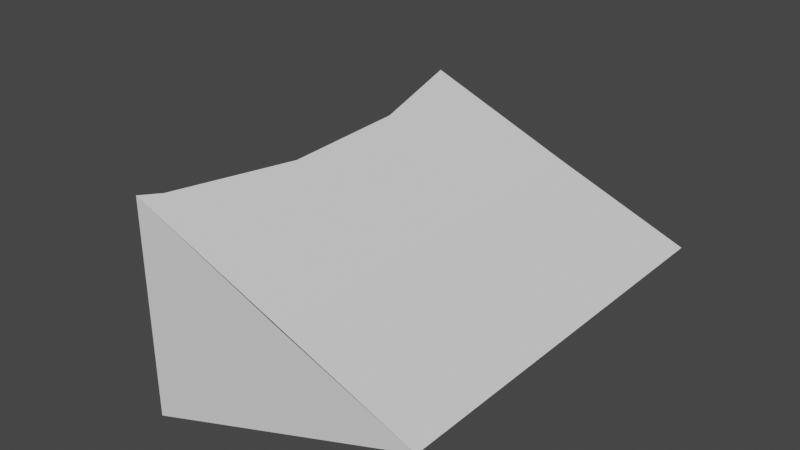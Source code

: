 # Source: camera_case.blend  (saved by Blender 2.93.21; exported with 4.5.12 LTS)
import bpy
from mathutils import Matrix  # noqa: F401  (used for matrix-valued properties, if any)

bpy.ops.wm.read_factory_settings(use_empty=True)
scene = bpy.context.scene
scene.name = 'Scene'

# ---- collections
col_collection = bpy.data.collections.new('Collection'); scene.collection.children.link(col_collection)

# ---- world
world_world = bpy.data.worlds.new('World'); scene.world = world_world
world_world.use_nodes = True; world_world.node_tree.nodes.clear()
_N = world_world.node_tree.nodes; _L = world_world.node_tree.links
n0 = _N.new('ShaderNodeOutputWorld'); n0.name = 'World Output'; n0.location = (300, 300)
n1 = _N.new('ShaderNodeBackground'); n1.name = 'Background'; n1.location = (10, 300)
n1.inputs[0].default_value = (0.05088, 0.05088, 0.05088, 1.0)
_L.new(n1.outputs[0], n0.inputs[0])
n0.is_active_output = True
world_world.color = (0.05088, 0.05088, 0.05088)
world_world.use_sun_shadow = False
world_world.sun_shadow_jitter_overblur = 0.0

# ---- meshes
me_cube_002 = bpy.data.meshes.new('Cube.002')
me_cube_002.from_pydata([(0.5252, -1.0, 0.5143), (-0.02913, -1.0, -0.03607), (0.5252, 1.0, 0.5143), (1.0, -1.0, 1.0), (1.0, 1.0, 1.0), (1.0, -1.0, -0.3638), (1.0, -0.8905, -0.325), (1.0, -0.2347, -0.222), (0.0004468, -0.8905, -0.006702), (0.07906, -0.2347, 0.07135), (0.0653, 0.4301, 0.05769), (-0.02751, 1.0, -0.03446), (1.0, 0.4301, -0.24), (1.0, 1.0, -0.3617), (0.3319, 0.6101, 0.1081), (0.3319, 0.4672, 0.1081), (0.6315, 0.3834, 0.1549), (0.3511, 0.3834, 0.1111), (0.3511, 0.694, 0.1111), (0.6315, 0.694, 0.1549), (0.3511, 0.6101, 0.1111), (0.3511, 0.4672, 0.1111), (1.0, 0.4672, -0.2479), (1.0, 0.6101, -0.2784), (1.0, 0.694, 0.0375), (1.0, 0.694, -0.09552), (1.0, 0.6101, -0.09552), (1.0, 0.3834, -0.09552), (1.0, 0.3834, 0.0375), (1.0, 0.4672, -0.09552), (0.2681, 0.6101, -0.04533), (0.2793, 0.4672, -0.01839), (0.3319, -0.4672, 0.1081), (0.3319, -0.6101, 0.1081), (0.6315, -0.694, 0.1549), (0.3511, -0.694, 0.1111), (0.3511, -0.3834, 0.1111), (0.6315, -0.3834, 0.1549), (0.3511, -0.4672, 0.1111), (0.3511, -0.6101, 0.1111), (1.0, -0.694, -0.09552), (1.0, -0.6101, -0.281), (1.0, -0.6101, -0.09552), (1.0, -0.694, 0.0375), (1.0, -0.4672, -0.09552), (1.0, -0.4672, -0.2585), (1.0, -0.3834, -0.09552), (1.0, -0.3834, 0.0375), (0.2672, -0.6101, -0.04757), (0.2754, -0.4672, -0.02774)], [], [(1, 5, 3), (1, 3, 0), (8, 1, 0, 2, 11, 10, 9), (4, 2, 0, 3), (44, 45, 7, 12, 22, 29, 27, 28, 24, 25, 26, 23, 13, 4, 3, 5, 6, 41, 42, 40, 43, 47, 46), (8, 6, 5, 1), (41, 6, 8, 9, 7, 45, 49, 48), (7, 9, 10, 12), (12, 10, 11, 13, 23, 30, 31, 22), (13, 11, 2, 4), (23, 26, 20, 14, 30), (15, 21, 29, 22, 31), (30, 14, 15, 31), (14, 20, 21, 15), (16, 28, 27, 17), (18, 17, 27, 29, 21, 20, 26, 25), (19, 18, 25, 24), (16, 19, 24, 28), (17, 18, 19, 16), (45, 44, 38, 32, 49), (48, 33, 39, 42, 41), (49, 32, 33, 48), (32, 38, 39, 33), (34, 43, 40, 35), (46, 36, 35, 40, 42, 39, 38, 44), (37, 36, 46, 47), (34, 37, 47, 43), (35, 36, 37, 34)])
_uv = me_cube_002.uv_layers.new(name='UVMap')
_uv.uv.foreach_set('vector', [0.5341, 1.0, 0.4545, 0.75, 0.625, 0.75, 0.5341, 1.0, 0.625, 0.75, 0.625, 1.0, 0.539, 0.01368, 0.5341, 0.0, 0.625, 0.0, 0.625, 0.25, 0.5344, 0.25, 0.5496, 0.1788, 0.5519, 0.09566, 0.625, 0.5, 0.875, 0.5, 0.875, 0.75, 0.625, 0.75, 0.4881, 0.6834, 0.4677, 0.6834, 0.4723, 0.6543, 0.47, 0.5712, 0.469, 0.5666, 0.4881, 0.5666, 0.4881, 0.5771, 0.5047, 0.5771, 0.5047, 0.5383, 0.4881, 0.5383, 0.4881, 0.5487, 0.4652, 0.5487, 0.4548, 0.5, 0.625, 0.5, 0.625, 0.75, 0.4545, 0.75, 0.4594, 0.7363, 0.4649, 0.7013, 0.4881, 0.7013, 0.4881, 0.7117, 0.5047, 0.7117, 0.5047, 0.6729, 0.4881, 0.6729, 0.75, 0.7498, 0.75, 0.6878, 0.7445, 0.6869, 0.7445, 0.7508, 0.7634, 0.6888, 0.75, 0.6878, 0.75, 0.7498, 0.7812, 0.7473, 0.7812, 0.6901, 0.7702, 0.6893, 0.7702, 0.7343, 0.7634, 0.7343, 0.7812, 0.6901, 0.7812, 0.7473, 0.8125, 0.7477, 0.8125, 0.6897, 0.8125, 0.6897, 0.8125, 0.7477, 0.84, 0.7507, 0.84, 0.6869, 0.8212, 0.6888, 0.8212, 0.7343, 0.8143, 0.7343, 0.8143, 0.6895, 0.4548, 0.5, 0.5344, 0.25, 0.625, 0.25, 0.625, 0.5, 0.3978, 0.2872, 0.4187, 0.4453, 0.6201, 0.4453, 0.625, 0.4374, 0.625, 0.2872, 0.625, 0.8126, 0.6201, 0.8047, 0.4187, 0.8047, 0.4013, 0.9364, 0.625, 0.9364, 0.8378, 0.5, 0.6876, 0.5, 0.6876, 0.75, 0.8114, 0.75, 0.5201, 0.25, 0.5144, 0.25, 0.5144, 0.25, 0.5201, 0.25, 0.5482, 0.0, 0.4338, 0.0, 0.4187, 0.25, 0.6201, 0.25, 0.6201, 0.5, 0.6201, 0.5, 0.4187, 0.5, 0.4187, 0.5, 0.6201, 0.5, 0.6201, 0.5, 0.4187, 0.5, 0.4187, 0.5, 0.5482, 0.75, 0.6201, 0.5, 0.4187, 0.5, 0.4338, 0.75, 0.5482, 1.0, 0.5482, 0.75, 0.4338, 0.75, 0.4338, 1.0, 0.5144, 0.2813, 0.5144, 0.3233, 0.4313, 0.3233, 0.4313, 0.2813, 0.4001, 0.3044, 0.4187, 0.4453, 0.6201, 0.4453, 0.625, 0.4374, 0.625, 0.3044, 0.625, 0.965, 0.625, 0.8126, 0.6201, 0.8047, 0.4187, 0.8047, 0.3975, 0.965, 0.8206, 0.5, 0.6876, 0.5, 0.6876, 0.75, 0.84, 0.75, 0.5201, 0.25, 0.5144, 0.25, 0.5144, 0.25, 0.5201, 0.25, 0.5482, 0.0, 0.4338, 0.0, 0.4187, 0.25, 0.6201, 0.25, 0.4187, 0.5, 0.6201, 0.5, 0.6201, 0.5, 0.4187, 0.5, 0.4187, 0.5, 0.6201, 0.5, 0.6201, 0.5, 0.4187, 0.5, 0.5482, 0.75, 0.6201, 0.5, 0.4187, 0.5, 0.4338, 0.75, 0.5482, 1.0, 0.5482, 0.75, 0.4338, 0.75, 0.4338, 1.0, 0.5144, 0.2813, 0.5144, 0.3233, 0.4313, 0.3233, 0.4313, 0.2813])
me_cube_002.use_remesh_fix_poles = True
me_cube_002.use_remesh_preserve_attributes = False
me_cube_002.update()

# ---- objects
ob_cube_001 = bpy.data.objects.new('Cube.001', me_cube_002)

# ---- transforms, parenting, visibility, modifiers, constraints
ob_cube_001.location = (0.0, 0.0, 4.468)
ob_cube_001.rotation_euler = (0.0, 1.222, 0.0)
ob_cube_001.scale = (14.0, 14.0, 16.0)

# ---- collection membership
col_collection.objects.link(ob_cube_001)

# ---- scene / render settings (as saved in the file)
scene.frame_start = 1; scene.frame_end = 250; scene.frame_set(1)
scene.render.engine = 'BLENDER_EEVEE_NEXT'
scene.cycles.use_denoising = False
scene.cycles.samples = 128
scene.cycles.sampling_pattern = 'TABULATED_SOBOL'
scene.cycles.use_adaptive_sampling = False
scene.cycles.use_light_tree = False
scene.view_settings.view_transform = 'Filmic'
bpy.context.view_layer.update()

# ---- added for rendering (the .blend has no active camera and no usable light): camera, sun
cam_auto = bpy.data.cameras.new('AutoCamera')
cam_auto.lens = 50.0
cam_auto.sensor_width = 36.0
cam_auto.clip_end = 1000.0
ob_auto_camera = bpy.data.objects.new('AutoCamera', cam_auto)
scene.collection.objects.link(ob_auto_camera)
ob_auto_camera.location = (47.1374, -48.0366, 31.8473)
ob_auto_camera.rotation_euler = (1.09748, -7.21219e-08, 0.694738)
scene.camera = ob_auto_camera
light_auto_sun = bpy.data.lights.new('AutoSun', 'SUN')
light_auto_sun.energy = 3.0
light_auto_sun.angle = 0.0523599
ob_auto_sun = bpy.data.objects.new('AutoSun', light_auto_sun)
scene.collection.objects.link(ob_auto_sun)
ob_auto_sun.rotation_euler = (0.872665, 0.174533, 0.523599)
bpy.context.view_layer.update()
